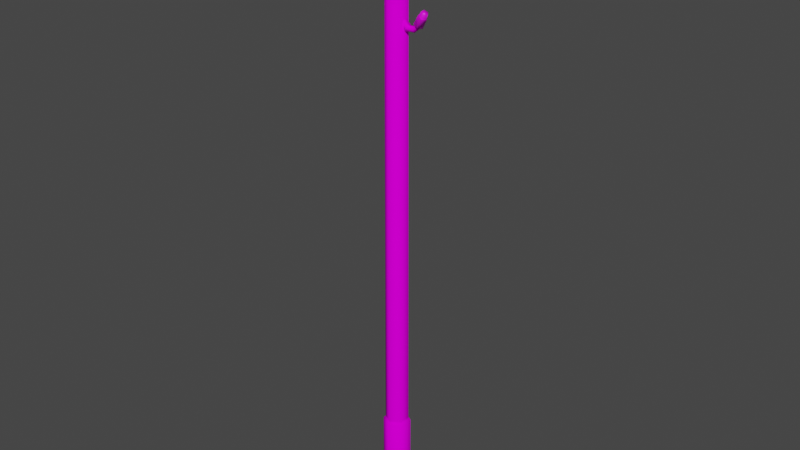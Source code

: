 # Source: e_pillar.blend  (saved by Blender 2.92.15; exported with 4.5.12 LTS)
import bpy
from mathutils import Matrix  # noqa: F401  (used for matrix-valued properties, if any)

bpy.ops.wm.read_factory_settings(use_empty=True)
scene = bpy.context.scene
scene.name = 'Scene'

# ---- collections
col_collection = bpy.data.collections.new('Collection'); scene.collection.children.link(col_collection)

# ---- images (referenced by path relative to the original .blend; pixels are not part of the script)
import os
ASSET_DIR = os.environ.get("B2B_ASSET_DIR", "")  # directory of the original .blend (textures are referenced by path, not embedded)
HERE = os.path.dirname(os.path.abspath(__file__))  # packed textures are extracted next to this script under _unpacked/

def load_image(name, relpath, width, height, colorspace="sRGB"):
    """Load a texture the original file referenced (path relative to the .blend, or extracted next to this script)."""
    p = next((c for c in (os.path.join(HERE, relpath), os.path.join(ASSET_DIR, relpath)) if relpath and os.path.exists(c)), "")
    if p:
        img = bpy.data.images.load(p, check_existing=True)
        img.name = name
    else:  # same state as the original file: an image datablock whose file is absent (Cycles renders it pink)
        img = bpy.data.images.new(name, width, height)
        img.source = "FILE"
        img.filepath = "//" + (relpath or name)
    img.colorspace_settings.name = colorspace
    return img
img_wood011_1k_color_jpg = load_image('Wood011_1K_Color.jpg', 'Wood011_1K_Color.jpg', 1024, 1024, 'sRGB')
img_metal026_1k_color_jpg = load_image('Metal026_1K_Color.jpg', 'Metal026_1K_Color.jpg', 1024, 1024, 'sRGB')
img_metal024_1k_color_jpg = load_image('Metal024_1K_Color.jpg', 'Metal024_1K_Color.jpg', 1024, 1024, 'sRGB')
img_concrete020_1k_color_jpg = load_image('Concrete020_1K_Color.jpg', 'Concrete020_1K_Color.jpg', 1024, 1024, 'sRGB')

# ---- materials (node trees are filled in below, after node groups)
mat_material_001 = bpy.data.materials.new('Material.001')
mat_material_001.use_transparent_shadow = False
mat_material_003 = bpy.data.materials.new('Material.003')
mat_material_003.use_transparent_shadow = False
mat_material_004 = bpy.data.materials.new('Material.004')
mat_material_004.use_transparent_shadow = False
mat_material_002 = bpy.data.materials.new('Material.002')
mat_material_002.use_transparent_shadow = False

# ---- material node trees
mat_material_001.use_nodes = True; mat_material_001.node_tree.nodes.clear()
_N = mat_material_001.node_tree.nodes; _L = mat_material_001.node_tree.links
n0 = _N.new('ShaderNodeBsdfPrincipled'); n0.name = 'Principled BSDF'; n0.location = (10, 300)
n0.distribution = 'GGX'
n0.subsurface_method = 'BURLEY'
n0.inputs[3].default_value = 1.45
n0.inputs[13].default_value = 0.0
n0.inputs[27].default_value = (0.0, 0.0, 0.0, 1.0)
n0.inputs[28].default_value = 1.0
n1 = _N.new('ShaderNodeOutputMaterial'); n1.name = 'Material Output'; n1.location = (300, 300)
n2 = _N.new('ShaderNodeTexImage'); n2.name = 'Image Texture'; n2.location = (-351, 165)
n2.image = img_wood011_1k_color_jpg
_L.new(n0.outputs[0], n1.inputs[0])
_L.new(n2.outputs[0], n0.inputs[0])
n1.is_active_output = True
mat_material_003.use_nodes = True; mat_material_003.node_tree.nodes.clear()
_N = mat_material_003.node_tree.nodes; _L = mat_material_003.node_tree.links
n0 = _N.new('ShaderNodeBsdfPrincipled'); n0.name = 'Principled BSDF'; n0.location = (10, 300)
n0.distribution = 'GGX'
n0.subsurface_method = 'BURLEY'
n0.inputs[3].default_value = 1.45
n0.inputs[13].default_value = 0.0
n0.inputs[27].default_value = (0.0, 0.0, 0.0, 1.0)
n0.inputs[28].default_value = 1.0
n1 = _N.new('ShaderNodeOutputMaterial'); n1.name = 'Material Output'; n1.location = (300, 300)
n2 = _N.new('ShaderNodeTexImage'); n2.name = 'Image Texture'; n2.location = (-488, 134)
n2.image = img_metal026_1k_color_jpg
_L.new(n0.outputs[0], n1.inputs[0])
_L.new(n2.outputs[0], n0.inputs[0])
n1.is_active_output = True
mat_material_004.use_nodes = True; mat_material_004.node_tree.nodes.clear()
_N = mat_material_004.node_tree.nodes; _L = mat_material_004.node_tree.links
n0 = _N.new('ShaderNodeBsdfPrincipled'); n0.name = 'Principled BSDF'; n0.location = (10, 300)
n0.distribution = 'GGX'
n0.subsurface_method = 'BURLEY'
n0.inputs[3].default_value = 1.45
n0.inputs[27].default_value = (0.0, 0.0, 0.0, 1.0)
n0.inputs[28].default_value = 1.0
n1 = _N.new('ShaderNodeOutputMaterial'); n1.name = 'Material Output'; n1.location = (300, 300)
n2 = _N.new('ShaderNodeTexImage'); n2.name = 'Image Texture'; n2.location = (-353, 101)
n2.image = img_metal024_1k_color_jpg
_L.new(n0.outputs[0], n1.inputs[0])
_L.new(n2.outputs[0], n0.inputs[0])
n1.is_active_output = True
mat_material_002.use_nodes = True; mat_material_002.node_tree.nodes.clear()
_N = mat_material_002.node_tree.nodes; _L = mat_material_002.node_tree.links
n0 = _N.new('ShaderNodeBsdfPrincipled'); n0.name = 'Principled BSDF'; n0.location = (10, 300)
n0.distribution = 'GGX'
n0.subsurface_method = 'BURLEY'
n0.inputs[3].default_value = 1.45
n0.inputs[13].default_value = 0.0
n0.inputs[27].default_value = (0.0, 0.0, 0.0, 1.0)
n0.inputs[28].default_value = 1.0
n1 = _N.new('ShaderNodeOutputMaterial'); n1.name = 'Material Output'; n1.location = (300, 300)
n2 = _N.new('ShaderNodeTexImage'); n2.name = 'Image Texture.001'; n2.location = (-297, 256)
n2.image = img_concrete020_1k_color_jpg
_L.new(n0.outputs[0], n1.inputs[0])
_L.new(n2.outputs[0], n0.inputs[0])
n1.is_active_output = True

# ---- world
world_world = bpy.data.worlds.new('World'); scene.world = world_world
world_world.use_nodes = True; world_world.node_tree.nodes.clear()
_N = world_world.node_tree.nodes; _L = world_world.node_tree.links
n0 = _N.new('ShaderNodeOutputWorld'); n0.name = 'World Output'; n0.location = (300, 300)
n1 = _N.new('ShaderNodeBackground'); n1.name = 'Background'; n1.location = (10, 300)
n1.inputs[0].default_value = (0.05088, 0.05088, 0.05088, 1.0)
_L.new(n1.outputs[0], n0.inputs[0])
n0.is_active_output = True
world_world.color = (0.05088, 0.05088, 0.05088)
world_world.use_sun_shadow = False
world_world.sun_shadow_jitter_overblur = 0.0

# ---- meshes
me_cylinder = bpy.data.meshes.new('Cylinder')
me_cylinder.from_pydata([(-0.00111, 1.0, -23.97), (0.8649, 0.5001, -23.97), (0.8649, -0.4999, -23.97), (-0.00111, -0.9999, -23.97), (-0.8671, -0.4999, -23.97), (-0.8671, 0.5001, -23.97), (0.001286, 0.5066, 28.03), (-0.00111, 0.8451, 27.78), (0.4415, 0.2774, 27.96), (0.7307, 0.4226, 27.78), (0.453, -0.2798, 27.92), (0.7307, -0.4224, 27.46), (-0.002961, -0.5052, 27.86), (-0.00111, -0.8449, 27.58), (-0.439, -0.2514, 27.93), (-0.7329, -0.4224, 27.66), (-0.4405, 0.2511, 28.01), (-0.7329, 0.4226, 27.67)], [], [(5, 17, 7, 0), (2, 11, 13, 3), (3, 13, 15, 4), (4, 15, 17, 5), (0, 7, 9, 1), (1, 9, 11, 2), (9, 7, 6, 8), (11, 9, 8, 10), (13, 11, 10, 12), (15, 13, 12, 14), (17, 15, 14, 16), (7, 17, 16, 6), (8, 6, 16, 14, 12, 10)])
me_cylinder.polygons.foreach_set('use_smooth', [True] * 13)
_uv = me_cylinder.uv_layers.new(name='UVMap')
_uv.uv.foreach_set('vector', [-0.3814, 3.651, -0.3269, -2.651, -0.1782, -2.67, -0.2055, 3.651, 0.3222, 3.632, 0.431, -2.633, 0.5798, -2.654, 0.4982, 3.632, 0.4982, 3.632, 0.5798, -2.654, 0.8772, -2.667, 0.85, 3.633, 0.85, 3.633, 0.8772, -2.667, 1.026, -2.67, 1.026, 3.632, -0.2055, 3.651, -0.1782, -2.67, 0.1191, -2.67, 0.1463, 3.651, 0.1463, 3.651, 0.1191, -2.67, 0.2677, -2.614, 0.3222, 3.651, 1.551, -2.469, 1.291, -2.376, 1.288, -2.427, 1.445, -2.481, 1.551, -2.622, 1.551, -2.469, 1.445, -2.481, 1.447, -2.577, 1.286, -2.67, 1.551, -2.622, 1.447, -2.577, 1.284, -2.604, 1.026, -2.575, 1.286, -2.67, 1.284, -2.604, 1.129, -2.547, 1.029, -2.43, 1.026, -2.575, 1.129, -2.547, 1.129, -2.459, 1.291, -2.376, 1.029, -2.43, 1.129, -2.459, 1.288, -2.427, 1.445, -2.481, 1.288, -2.427, 1.129, -2.459, 1.129, -2.547, 1.284, -2.604, 1.447, -2.577])
me_cylinder.materials.append(mat_material_001)
me_cylinder.use_remesh_fix_poles = True
me_cylinder.use_remesh_preserve_attributes = False
me_cylinder.use_mirror_vertex_groups = False
me_cylinder.update()
me_cube_007 = bpy.data.meshes.new('Cube.007')
me_cube_007.from_pydata([(0.0641, -1.264, -44.88), (0.0641, -1.264, -43.9), (0.0641, -0.2833, -44.88), (0.0641, -0.2833, -43.9), (2.118, -1.184, -44.7), (2.576, -1.181, -44.0), (2.115, -0.3092, -44.7), (2.573, -0.306, -44.0), (2.758, -1.211, -45.41), (3.712, -1.211, -45.39), (2.758, -0.3362, -45.41), (3.712, -0.3362, -45.39), (-1.793, 1.811, -30.87), (-1.431, 1.562, -29.7), (-2.859, 1.191, -30.67), (-2.497, 0.942, -29.5), (-2.245, 3.128, -29.18), (-1.743, 2.529, -28.35), (-3.311, 2.507, -28.98), (-2.81, 1.909, -28.15), (-3.04, 4.274, -29.44), (-3.044, 4.602, -28.43), (-3.991, 3.721, -29.26), (-3.995, 4.049, -28.25), (-3.533, 4.811, -30.41), (-4.05, 5.83, -30.0), (-4.484, 4.257, -30.23), (-5.001, 5.277, -29.83), (-0.9755, 1.013, -40.2), (-1.061, 0.7189, -38.99), (-2.03, 0.3822, -40.43), (-2.115, 0.08787, -39.22), (-2.036, 2.26, -38.75), (-1.86, 1.63, -37.81), (-3.09, 1.629, -38.97), (-2.914, 0.9989, -38.04), (-2.701, 3.413, -39.24), (-3.077, 3.701, -38.29), (-3.641, 2.851, -39.44), (-4.018, 3.138, -38.49), (-2.814, 3.987, -40.3), (-3.462, 4.988, -40.08), (-3.754, 3.424, -40.51), (-4.402, 4.425, -40.28), (-0.3781, 1.008, -53.42), (-0.6219, 0.7037, -52.23), (-1.412, 0.4092, -53.78), (-1.656, 0.1049, -52.6), (-1.579, 2.269, -52.09), (-1.537, 1.625, -51.15), (-2.613, 1.67, -52.45), (-2.571, 1.026, -51.52), (-2.146, 3.446, -52.64), (-2.63, 3.734, -51.74), (-3.068, 2.912, -52.97), (-3.552, 3.2, -52.07), (-2.109, 4.033, -53.71), (-2.754, 5.049, -53.55), (-3.031, 3.499, -54.03), (-3.676, 4.515, -53.87), (-1.181, -1.243, -36.17), (-1.393, -0.9923, -34.96), (-0.1078, -0.6062, -36.11), (-0.3198, -0.3553, -34.91), (-0.4949, -2.543, -34.54), (-0.8952, -1.946, -33.66), (0.5784, -1.906, -34.49), (0.1781, -1.309, -33.6), (0.2768, -3.679, -34.9), (0.4153, -4.001, -33.9), (1.234, -3.111, -34.85), (1.373, -3.432, -33.85), (0.6481, -4.214, -35.93), (1.229, -5.224, -35.58), (1.605, -3.646, -35.88), (2.187, -4.655, -35.53), (-0.7245, -1.624, -48.42), (-0.9638, -1.713, -47.2), (0.325, -0.9942, -48.17), (0.08573, -1.084, -46.95), (-0.01892, -3.292, -47.19), (-0.4534, -2.968, -46.19), (1.031, -2.663, -46.94), (0.5961, -2.339, -45.94), (0.7972, -4.268, -47.82), (0.9312, -4.843, -46.94), (1.733, -3.706, -47.6), (1.867, -4.281, -46.72), (1.203, -4.495, -48.94), (1.813, -5.541, -48.87), (2.139, -3.933, -48.72), (2.75, -4.98, -48.65), (-1.474, -0.9875, -41.13), (-1.448, -1.067, -42.11), (-1.616, -0.02021, -41.22), (-1.59, -0.09999, -42.19), (-3.673, -1.367, -41.48), (-3.966, -1.485, -42.25), (-3.716, -0.5004, -41.6), (-4.009, -0.6192, -42.37), (-4.161, -1.286, -40.65), (-5.103, -1.427, -40.69), (-4.287, -0.423, -40.72), (-5.23, -0.5641, -40.76), (-1.612, 0.624, -35.01), (-1.61, 0.6591, -35.99), (-0.7698, 0.1207, -35.03), (-0.7676, 0.1558, -36.01), (-0.4624, 2.41, -35.11), (-0.2357, 2.809, -35.8), (0.2889, 1.961, -35.12), (0.5156, 2.36, -35.81), (-0.1845, 2.889, -34.4), (0.3048, 3.707, -34.39), (0.5666, 2.44, -34.41), (1.056, 3.258, -34.4)], [], [(6, 4, 0, 2), (5, 7, 3, 1), (4, 5, 1, 0), (7, 5, 9, 11), (6, 7, 11, 10), (5, 4, 8, 9), (4, 6, 10, 8), (7, 6, 2, 3), (14, 15, 19, 18), (16, 17, 13, 12), (14, 18, 16, 12), (19, 15, 13, 17), (20, 21, 17, 16), (22, 20, 16, 18), (23, 21, 25, 27), (22, 23, 27, 26), (21, 20, 24, 25), (20, 22, 26, 24), (21, 23, 19, 17), (23, 22, 18, 19), (30, 31, 35, 34), (32, 33, 29, 28), (30, 34, 32, 28), (35, 31, 29, 33), (36, 37, 33, 32), (38, 36, 32, 34), (39, 37, 41, 43), (38, 39, 43, 42), (37, 36, 40, 41), (36, 38, 42, 40), (37, 39, 35, 33), (39, 38, 34, 35), (46, 47, 51, 50), (48, 49, 45, 44), (46, 50, 48, 44), (51, 47, 45, 49), (52, 53, 49, 48), (54, 52, 48, 50), (55, 53, 57, 59), (54, 55, 59, 58), (53, 52, 56, 57), (52, 54, 58, 56), (53, 55, 51, 49), (55, 54, 50, 51), (62, 63, 67, 66), (64, 65, 61, 60), (62, 66, 64, 60), (67, 63, 61, 65), (68, 69, 65, 64), (70, 68, 64, 66), (71, 69, 73, 75), (70, 71, 75, 74), (69, 68, 72, 73), (68, 70, 74, 72), (69, 71, 67, 65), (71, 70, 66, 67), (78, 79, 83, 82), (80, 81, 77, 76), (78, 82, 80, 76), (83, 79, 77, 81), (84, 85, 81, 80), (86, 84, 80, 82), (87, 85, 89, 91), (86, 87, 91, 90), (85, 84, 88, 89), (84, 86, 90, 88), (85, 87, 83, 81), (87, 86, 82, 83), (98, 96, 92, 94), (97, 99, 95, 93), (96, 97, 93, 92), (99, 97, 101, 103), (98, 99, 103, 102), (97, 96, 100, 101), (96, 98, 102, 100), (99, 98, 94, 95), (110, 108, 104, 106), (109, 111, 107, 105), (108, 109, 105, 104), (111, 109, 113, 115), (110, 111, 115, 114), (109, 108, 112, 113), (108, 110, 114, 112), (111, 110, 106, 107), (102, 103, 101, 100), (114, 115, 113, 112)])
me_cube_007.polygons.foreach_set('use_smooth', [True] * 86)
_uv = me_cube_007.uv_layers.new(name='UVMap')
_uv.uv.foreach_set('vector', [0.6104, 0.8445, 0.665, 0.8443, 0.671, 0.9734, 0.6098, 0.9734, 0.5443, 0.7517, 0.5989, 0.7514, 0.5989, 0.9065, 0.5377, 0.907, 0.8016, 0.1017, 0.845, 0.07563, 0.845, 0.2331, 0.7852, 0.2295, 0.1041, 0.608, 0.1536, 0.6215, 0.1536, 0.7163, 0.1041, 0.7027, 0.2004, 0.7204, 0.154, 0.7026, 0.2224, 0.6137, 0.2351, 0.6713, 0.845, 0.07563, 0.8016, 0.1017, 0.7591, 0.05931, 0.7623, 0.0, 0.4512, 0.6262, 0.4512, 0.6772, 0.408, 0.6602, 0.4079, 0.6092, 0.154, 0.7026, 0.2004, 0.7204, 0.2351, 0.8421, 0.1773, 0.8562, 0.3065, 0.2922, 0.2304, 0.306, 0.154, 0.2326, 0.2117, 0.1927, 0.5163, 0.1137, 0.4594, 0.07496, 0.5339, 0.0, 0.6087, 0.01224, 0.5377, 0.7385, 0.5377, 0.613, 0.6094, 0.6259, 0.6094, 0.7514, 0.9233, 0.1115, 0.9233, 0.01384, 0.9932, 0.0, 0.9932, 0.09767, 0.5433, 0.1957, 0.4839, 0.2237, 0.4594, 0.07496, 0.5163, 0.1137, 0.8225, 0.9207, 0.7547, 0.9167, 0.7555, 0.8276, 0.8316, 0.8321, 0.8227, 0.4187, 0.7547, 0.4214, 0.769, 0.3079, 0.8371, 0.3052, 0.2401, 0.109, 0.1794, 0.08219, 0.29, 0.0, 0.3065, 0.07404, 0.4839, 0.2237, 0.5433, 0.1957, 0.6087, 0.2292, 0.593, 0.3036, 0.7547, 0.9167, 0.8225, 0.9207, 0.8316, 0.9765, 0.7637, 0.9725, 0.7547, 0.4214, 0.8227, 0.4187, 0.8371, 0.5708, 0.7607, 0.5738, 0.1794, 0.08219, 0.2401, 0.109, 0.2117, 0.1927, 0.154, 0.2326, 0.6098, 0.5958, 0.5346, 0.613, 0.4598, 0.5432, 0.517, 0.5009, 0.3643, 0.1119, 0.3065, 0.06995, 0.3831, 0.0, 0.4594, 0.01674, 0.0, 0.959, 0.0, 0.8363, 0.07414, 0.8479, 0.07414, 0.9705, 0.2264, 0.8562, 0.2264, 0.9527, 0.154, 0.9651, 0.154, 0.8686, 0.3928, 0.1949, 0.332, 0.2191, 0.3065, 0.06995, 0.3643, 0.1119, 0.7486, 0.995, 0.6791, 0.995, 0.6764, 0.9073, 0.7544, 0.9073, 0.46, 0.7666, 0.5294, 0.7687, 0.5377, 0.8673, 0.4682, 0.8652, 0.5441, 0.4161, 0.4844, 0.3921, 0.5941, 0.3052, 0.6098, 0.3783, 0.332, 0.2191, 0.3928, 0.1949, 0.4594, 0.2323, 0.4429, 0.3052, 0.9247, 0.7411, 0.9247, 0.6755, 0.9781, 0.6565, 0.9781, 0.7221, 0.5294, 0.7687, 0.46, 0.7666, 0.4598, 0.613, 0.5377, 0.6153, 0.4844, 0.3921, 0.5441, 0.4161, 0.517, 0.5009, 0.4598, 0.5432, 0.7547, 0.597, 0.682, 0.6145, 0.6098, 0.5447, 0.6652, 0.502, 0.2104, 0.4181, 0.154, 0.3751, 0.229, 0.306, 0.3035, 0.324, 0.1495, 0.8468, 0.1495, 0.9671, 0.07414, 0.9567, 0.07414, 0.8363, 0.5337, 0.8673, 0.5337, 0.9625, 0.4598, 0.974, 0.4598, 0.8788, 0.2385, 0.5022, 0.1791, 0.5256, 0.154, 0.3751, 0.2104, 0.4181, 0.9917, 0.1983, 0.9233, 0.1983, 0.9233, 0.1115, 1.0, 0.1115, 0.7547, 0.7269, 0.8226, 0.733, 0.8374, 0.8276, 0.7695, 0.8215, 0.6911, 0.4168, 0.6335, 0.393, 0.7396, 0.3052, 0.7547, 0.3786, 0.1791, 0.5256, 0.2385, 0.5022, 0.3035, 0.5407, 0.2872, 0.6137, 0.9794, 0.5738, 0.9794, 0.6406, 0.9247, 0.6565, 0.9247, 0.5898, 0.8226, 0.733, 0.7547, 0.7269, 0.7612, 0.5738, 0.8374, 0.5807, 0.6335, 0.393, 0.6911, 0.4168, 0.6652, 0.502, 0.6098, 0.5447, 0.154, 0.2903, 0.07701, 0.3052, 0.0, 0.2335, 0.05842, 0.1929, 0.3647, 0.4182, 0.3065, 0.3784, 0.3831, 0.3052, 0.4598, 0.319, 0.9976, 0.7893, 0.9976, 0.8983, 0.9193, 0.8962, 0.9193, 0.7873, 0.845, 0.08089, 0.845, 0.00173, 0.9233, 0.0, 0.9233, 0.07916, 0.3928, 0.5005, 0.3318, 0.5272, 0.3065, 0.3784, 0.3647, 0.4182, 0.99, 0.9787, 0.9201, 0.9769, 0.9193, 0.8962, 0.9976, 0.8983, 0.3701, 0.9662, 0.3065, 0.9777, 0.3065, 0.8488, 0.3701, 0.8373, 0.08679, 0.1091, 0.02555, 0.08349, 0.1375, 0.0, 0.154, 0.0733, 0.3318, 0.5272, 0.3928, 0.5005, 0.4598, 0.5354, 0.4435, 0.6092, 0.5377, 0.907, 0.6035, 0.913, 0.6035, 0.9869, 0.5377, 0.9809, 0.9233, 0.228, 0.8534, 0.2295, 0.845, 0.08089, 0.9233, 0.07916, 0.02555, 0.08349, 0.08679, 0.1091, 0.05842, 0.1929, 0.0, 0.2335, 0.1531, 0.5947, 0.0767, 0.608, 0.0, 0.535, 0.05796, 0.4958, 0.666, 0.1127, 0.6087, 0.07485, 0.6837, 0.0, 0.7591, 0.01146, 0.9193, 0.7873, 0.9152, 0.9124, 0.8374, 0.9142, 0.8415, 0.7891, 0.6875, 0.7513, 0.6936, 0.8443, 0.6159, 0.8438, 0.6098, 0.7507, 0.6932, 0.1934, 0.6334, 0.2216, 0.6087, 0.07485, 0.666, 0.1127, 0.9193, 0.9824, 0.8499, 0.984, 0.8374, 0.9142, 0.9152, 0.9124, 0.3007, 0.9136, 0.2351, 0.9172, 0.2351, 0.7783, 0.3007, 0.7747, 0.08646, 0.4128, 0.02554, 0.3861, 0.1366, 0.3052, 0.1531, 0.3786, 0.6334, 0.2216, 0.6932, 0.1934, 0.7591, 0.226, 0.7433, 0.2997, 0.9913, 0.494, 0.9243, 0.4941, 0.9243, 0.4178, 0.9913, 0.4177, 0.6243, 0.6145, 0.6936, 0.615, 0.6875, 0.7513, 0.6098, 0.7507, 0.02554, 0.3861, 0.08646, 0.4128, 0.05796, 0.4958, 0.0, 0.535, 0.377, 0.8427, 0.4316, 0.8373, 0.4316, 0.9789, 0.3701, 0.9796, 0.2966, 0.7747, 0.242, 0.769, 0.2351, 0.6137, 0.2966, 0.6149, 0.3539, 0.7499, 0.3065, 0.7712, 0.3097, 0.6109, 0.3706, 0.6092, 0.9252, 0.314, 0.9763, 0.3052, 0.9763, 0.4059, 0.9243, 0.4177, 0.04719, 0.7006, 0.0, 0.6798, 0.1041, 0.608, 0.1041, 0.6678, 0.3065, 0.7712, 0.3539, 0.7499, 0.4079, 0.7774, 0.4079, 0.8373, 0.8119, 0.2988, 0.7598, 0.2924, 0.7591, 0.2331, 0.8119, 0.2429, 0.0, 0.6798, 0.04719, 0.7006, 0.06801, 0.8363, 0.007389, 0.8353, 0.6951, 0.774, 0.7494, 0.774, 0.7544, 0.9073, 0.6936, 0.9073, 0.7001, 0.6155, 0.7542, 0.6145, 0.7542, 0.773, 0.6936, 0.774, 0.8791, 0.6645, 0.9247, 0.642, 0.9247, 0.7873, 0.8632, 0.7838, 0.9234, 0.2021, 0.9771, 0.1983, 0.9771, 0.3006, 0.9233, 0.3042, 0.8787, 0.4294, 0.9243, 0.4539, 0.8411, 0.519, 0.8371, 0.4639, 0.9247, 0.642, 0.8791, 0.6645, 0.8374, 0.6285, 0.8414, 0.5738, 0.4079, 0.7339, 0.408, 0.6795, 0.4588, 0.6772, 0.4588, 0.7316, 0.9243, 0.4539, 0.8787, 0.4294, 0.8629, 0.3063, 0.9243, 0.3052, 0.7591, 0.2331, 0.9243, 0.4177, 0.4079, 0.8373, 0.8119, 0.2429, 0.4588, 0.6772, 0.9233, 0.3042, 0.8414, 0.5738, 0.4588, 0.7316])
me_cube_007.materials.append(mat_material_003)
me_cube_007.use_remesh_fix_poles = True
me_cube_007.use_remesh_preserve_attributes = False
me_cube_007.use_mirror_vertex_groups = False
me_cube_007.update()
me_cylinder_007 = bpy.data.meshes.new('Cylinder.007')
me_cylinder_007.from_pydata([(-0.7554, 2.693, 28.33), (-0.7554, 2.659, 30.33), (0.039, 2.116, 28.33), (0.005931, 2.105, 30.33), (-0.2644, 1.182, 28.33), (-0.2849, 1.21, 30.33), (-1.246, 1.182, 28.33), (-1.226, 1.21, 30.33), (-1.55, 2.116, 28.33), (-1.517, 2.105, 30.33), (5.719, -5.854, 17.94), (6.636, -6.791, 19.39), (4.641, -6.45, 18.08), (5.603, -7.363, 19.53), (3.902, -5.691, 18.52), (4.894, -6.635, 19.95), (4.523, -4.625, 18.65), (5.489, -5.613, 20.07), (5.646, -4.726, 18.3), (6.566, -5.71, 19.73), (6.161, -6.361, 18.84), (6.864, -7.12, 20.09), (5.238, -6.872, 18.96), (6.071, -7.559, 20.2), (4.604, -6.221, 19.34), (5.526, -7.0, 20.52), (5.136, -5.308, 19.45), (5.983, -6.215, 20.62), (6.099, -5.394, 19.14), (6.81, -6.289, 20.35), (5.015, -5.505, 24.87), (5.578, -5.307, 26.52), (3.894, -5.966, 25.08), (4.504, -5.75, 26.71), (3.102, -5.008, 25.16), (3.745, -4.831, 26.79), (3.733, -3.954, 25.01), (4.35, -3.822, 26.65), (4.916, -4.261, 24.83), (5.483, -4.116, 26.48), (5.243, -5.321, 25.86), (5.642, -5.106, 27.25), (4.282, -5.717, 26.03), (4.817, -5.446, 27.4), (3.603, -4.896, 26.1), (4.234, -4.741, 27.46), (4.144, -3.993, 25.97), (4.699, -3.965, 27.35), (5.157, -4.256, 25.82), (5.569, -4.191, 27.22), (5.095, -4.816, 33.77), (5.677, -4.296, 35.38), (3.99, -5.265, 34.02), (4.619, -4.727, 35.62), (3.173, -4.32, 34.03), (3.836, -3.821, 35.63), (3.772, -3.287, 33.79), (4.41, -2.831, 35.39), (4.96, -3.593, 33.63), (5.548, -3.124, 35.24), (5.332, -4.443, 34.73), (5.748, -3.957, 36.09), (4.386, -4.828, 34.94), (4.934, -4.287, 36.28), (3.685, -4.019, 34.95), (4.333, -3.592, 36.28), (4.199, -3.133, 34.74), (4.774, -2.831, 36.1), (5.217, -3.395, 34.6), (5.648, -3.056, 35.99), (-5.211, 0.515, 21.82), (-5.685, 0.9253, 23.45), (-4.081, 1.029, 21.91), (-4.602, 1.417, 23.55), (-3.283, 0.1233, 22.13), (-3.838, 0.5499, 23.75), (-3.921, -0.9497, 22.17), (-4.449, -0.4784, 23.79), (-5.112, -0.7076, 21.97), (-5.591, -0.2464, 23.6), (-5.385, 0.6962, 22.8), (-5.71, 0.9987, 24.2), (-4.417, 1.136, 22.89), (-4.878, 1.377, 24.27), (-3.733, 0.3605, 23.07), (-4.29, 0.7103, 24.43), (-4.28, -0.559, 23.1), (-4.76, -0.07975, 24.46), (-5.301, -0.3515, 22.94), (-5.637, 0.0985, 24.32), (-5.588, 1.089, 30.54), (-5.366, 1.554, 32.2), (-4.446, 1.565, 30.42), (-4.272, 2.01, 32.08), (-3.617, 0.6378, 30.5), (-3.477, 1.121, 32.16), (-4.246, -0.4114, 30.67), (-4.081, 0.1158, 32.32), (-5.465, -0.1327, 30.69), (-5.248, 0.3829, 32.34), (-5.349, 1.299, 31.52), (-5.084, 1.645, 32.92), (-4.37, 1.707, 31.42), (-4.243, 1.996, 32.83), (-3.66, 0.9125, 31.49), (-3.632, 1.313, 32.89), (-4.199, 0.01339, 31.63), (-4.096, 0.5407, 33.01), (-5.243, 0.2522, 31.65), (-4.993, 0.7459, 33.03)], [], [(0, 1, 3, 2), (2, 3, 5, 4), (4, 5, 7, 6), (6, 7, 9, 8), (8, 9, 1, 0), (0, 2, 4, 6, 8), (3, 1, 9, 7, 5), (10, 11, 13, 12), (12, 13, 15, 14), (14, 15, 17, 16), (16, 17, 19, 18), (18, 19, 11, 10), (10, 12, 14, 16, 18), (20, 21, 23, 22), (22, 23, 25, 24), (24, 25, 27, 26), (23, 21, 29, 27, 25), (26, 27, 29, 28), (28, 29, 21, 20), (30, 31, 33, 32), (32, 33, 35, 34), (34, 35, 37, 36), (36, 37, 39, 38), (38, 39, 31, 30), (30, 32, 34, 36, 38), (40, 41, 43, 42), (42, 43, 45, 44), (44, 45, 47, 46), (43, 41, 49, 47, 45), (46, 47, 49, 48), (48, 49, 41, 40), (50, 51, 53, 52), (52, 53, 55, 54), (54, 55, 57, 56), (56, 57, 59, 58), (58, 59, 51, 50), (50, 52, 54, 56, 58), (60, 61, 63, 62), (62, 63, 65, 64), (64, 65, 67, 66), (63, 61, 69, 67, 65), (66, 67, 69, 68), (68, 69, 61, 60), (70, 71, 73, 72), (72, 73, 75, 74), (74, 75, 77, 76), (76, 77, 79, 78), (78, 79, 71, 70), (70, 72, 74, 76, 78), (80, 81, 83, 82), (82, 83, 85, 84), (84, 85, 87, 86), (83, 81, 89, 87, 85), (86, 87, 89, 88), (88, 89, 81, 80), (90, 91, 93, 92), (92, 93, 95, 94), (94, 95, 97, 96), (96, 97, 99, 98), (98, 99, 91, 90), (90, 92, 94, 96, 98), (100, 101, 103, 102), (102, 103, 105, 104), (104, 105, 107, 106), (103, 101, 109, 107, 105), (106, 107, 109, 108), (108, 109, 101, 100)])
me_cylinder_007.polygons.foreach_set('use_smooth', [True] * 67)
_uv = me_cylinder_007.uv_layers.new(name='UVMap')
_uv.uv.foreach_set('vector', [0.6118, 0.0, 0.6103, 0.1459, 0.5416, 0.1459, 0.5401, 0.0, 0.7175, 0.216, 0.716, 0.362, 0.6473, 0.362, 0.6458, 0.216, 0.6834, 0.0, 0.682, 0.1459, 0.6133, 0.1459, 0.6118, 0.0, 0.5787, 0.5633, 0.5802, 0.4173, 0.6489, 0.4173, 0.6504, 0.5633, 0.6504, 0.5633, 0.6489, 0.7092, 0.5802, 0.7092, 0.5787, 0.5633, 0.1138, 0.5343, 0.07164, 0.4763, 0.1138, 0.4183, 0.1819, 0.4405, 0.1819, 0.5121, 0.6458, 0.3059, 0.5805, 0.3271, 0.5401, 0.2716, 0.5805, 0.216, 0.6458, 0.2372, 0.5015, 0.6492, 0.5, 0.7951, 0.4314, 0.7951, 0.4299, 0.6492, 0.7551, 0.0, 0.7536, 0.1459, 0.6849, 0.1459, 0.6834, 0.0, 0.4299, 0.6492, 0.4284, 0.7951, 0.3597, 0.7951, 0.3582, 0.6492, 0.1433, 0.6454, 0.1418, 0.7913, 0.07313, 0.7913, 0.07164, 0.6454, 0.7937, 0.5633, 0.7922, 0.7092, 0.7235, 0.7092, 0.7221, 0.5633, 0.4003, 0.5332, 0.4685, 0.5554, 0.4685, 0.627, 0.4003, 0.6492, 0.3582, 0.5912, 0.8346, 0.8551, 0.8303, 0.9784, 0.7775, 0.9784, 0.7732, 0.8551, 0.1535, 0.3397, 0.1579, 0.2164, 0.2106, 0.2164, 0.2149, 0.3397, 0.9984, 0.4173, 0.9941, 0.5406, 0.9413, 0.5406, 0.937, 0.4173, 0.1027, 1.0, 0.07164, 0.9573, 0.1027, 0.9146, 0.1528, 0.9309, 0.1528, 0.9837, 0.348, 0.7685, 0.3437, 0.8918, 0.2909, 0.8918, 0.2866, 0.7685, 0.9984, 0.5406, 0.9941, 0.664, 0.9413, 0.664, 0.937, 0.5406, 0.7891, 0.3619, 0.7906, 0.216, 0.8593, 0.216, 0.8608, 0.3619, 0.937, 0.7092, 0.9355, 0.8551, 0.8668, 0.8551, 0.8654, 0.7092, 0.8654, 0.4173, 0.8639, 0.5632, 0.7952, 0.5632, 0.7937, 0.4173, 0.7937, 0.7092, 0.7922, 0.8551, 0.7235, 0.8551, 0.7221, 0.7092, 0.2866, 0.7911, 0.2851, 0.937, 0.2164, 0.937, 0.2149, 0.7911, 0.5106, 0.5332, 0.4685, 0.4753, 0.5106, 0.4173, 0.5787, 0.4395, 0.5787, 0.5111, 0.6402, 0.8551, 0.6358, 0.9785, 0.5831, 0.9785, 0.5787, 0.8551, 0.2047, 0.6454, 0.2004, 0.7687, 0.1476, 0.7687, 0.1433, 0.6454, 0.07164, 0.9146, 0.07597, 0.7913, 0.1287, 0.7913, 0.133, 0.9146, 0.4609, 0.2013, 0.4299, 0.1586, 0.4609, 0.1159, 0.5111, 0.1322, 0.5111, 0.185, 0.0614, 0.7103, 0.05708, 0.8336, 0.004322, 0.8336, 0.0, 0.7103, 0.7732, 0.8551, 0.7689, 0.9784, 0.7161, 0.9784, 0.7118, 0.8551, 0.7221, 0.7092, 0.7206, 0.8551, 0.6519, 0.8551, 0.6504, 0.7092, 0.9324, 0.216, 0.9309, 0.3619, 0.8623, 0.3619, 0.8608, 0.216, 0.8654, 0.5632, 0.8639, 0.7092, 0.7952, 0.7092, 0.7937, 0.5632, 0.8267, 0.0, 0.8253, 0.1459, 0.7566, 0.1459, 0.7551, 0.0, 0.8984, 0.0, 0.8969, 0.1459, 0.8282, 0.1459, 0.8267, 0.0, 0.472, 0.1159, 0.4299, 0.05797, 0.472, 0.0, 0.5401, 0.02214, 0.5401, 0.09379, 0.9938, 0.216, 0.9895, 0.3393, 0.9367, 0.3393, 0.9324, 0.216, 0.0, 0.4636, 0.004322, 0.3403, 0.05708, 0.3403, 0.0614, 0.4636, 0.5424, 0.7951, 0.5381, 0.9184, 0.4854, 0.9184, 0.481, 0.7951, 0.5111, 0.3482, 0.5111, 0.401, 0.4609, 0.4173, 0.4299, 0.3746, 0.4609, 0.3319, 0.0, 0.587, 0.004322, 0.4636, 0.05708, 0.4636, 0.0614, 0.587, 0.7118, 0.8551, 0.7075, 0.9784, 0.6547, 0.9784, 0.6504, 0.8551, 0.6504, 0.7092, 0.6519, 0.5633, 0.7206, 0.5633, 0.7221, 0.7092, 0.2866, 0.6451, 0.2851, 0.7911, 0.2164, 0.7911, 0.2149, 0.6451, 0.7891, 0.216, 0.7876, 0.3619, 0.719, 0.3619, 0.7175, 0.216, 0.6504, 0.5632, 0.6519, 0.4173, 0.7206, 0.4173, 0.7221, 0.5632, 0.7937, 0.4173, 0.7922, 0.5632, 0.7235, 0.5632, 0.7221, 0.4173, 0.472, 0.3319, 0.4299, 0.274, 0.472, 0.216, 0.5401, 0.2381, 0.5401, 0.3098, 0.481, 0.7951, 0.4767, 0.9184, 0.424, 0.9184, 0.4196, 0.7951, 0.348, 0.6451, 0.3437, 0.7685, 0.2909, 0.7685, 0.2866, 0.6451, 0.4196, 0.7951, 0.4153, 0.9184, 0.3626, 0.9184, 0.3582, 0.7951, 0.5923, 0.3482, 0.5923, 0.401, 0.5421, 0.4173, 0.5111, 0.3746, 0.5421, 0.3319, 0.2047, 0.7687, 0.2004, 0.892, 0.1476, 0.892, 0.1433, 0.7687, 0.9598, 0.0, 0.9555, 0.1233, 0.9027, 0.1233, 0.8984, 0.0, 0.5787, 0.8551, 0.5802, 0.7092, 0.6489, 0.7092, 0.6504, 0.8551, 0.937, 0.5632, 0.9355, 0.7092, 0.8668, 0.7092, 0.8654, 0.5632, 0.8654, 0.7092, 0.8639, 0.8551, 0.7952, 0.8551, 0.7937, 0.7092, 0.5015, 0.7951, 0.503, 0.6492, 0.5717, 0.6492, 0.5732, 0.7951, 0.937, 0.4173, 0.9355, 0.5632, 0.8668, 0.5632, 0.8654, 0.4173, 0.5106, 0.6492, 0.4685, 0.5912, 0.5106, 0.5332, 0.5787, 0.5554, 0.5787, 0.627, 0.9882, 0.8551, 0.9838, 0.9784, 0.9311, 0.9784, 0.9268, 0.8551, 0.0614, 0.587, 0.05708, 0.7103, 0.004322, 0.7103, 0.0, 0.587, 0.0614, 0.8336, 0.05708, 0.957, 0.004322, 0.957, 0.0, 0.8336, 0.9294, 0.1233, 0.9796, 0.1396, 0.9796, 0.1924, 0.9294, 0.2087, 0.8984, 0.166, 0.0614, 0.2169, 0.05708, 0.3403, 0.004322, 0.3403, 0.0, 0.2169, 0.9268, 0.8551, 0.9224, 0.9784, 0.8697, 0.9784, 0.8654, 0.8551])
me_cylinder_007.materials.append(mat_material_004)
me_cylinder_007.use_remesh_fix_poles = True
me_cylinder_007.use_remesh_preserve_attributes = False
me_cylinder_007.use_mirror_vertex_groups = False
me_cylinder_007.update()
me_cylinder_010 = bpy.data.meshes.new('Cylinder.010')
me_cylinder_010.from_pydata([(5.667e-09, 1.155, -1.0), (1.001, 0.5776, -1.0), (1.001, -0.5776, -1.0), (-9.533e-08, -1.155, -1.0), (-1.001, -0.5776, -1.0), (-1.001, 0.5776, -1.0), (5.667e-09, 1.155, 6.561), (1.001, 0.5776, 6.561), (1.001, -0.5776, 6.561), (-9.533e-08, -1.155, 6.561), (-1.001, -0.5776, 6.561), (-1.001, 0.5776, 6.561), (3.741e-09, 0.7626, 6.992), (0.6604, 0.3813, 6.992), (0.6604, -0.3813, 6.992), (-6.293e-08, -0.7626, 6.992), (-0.6604, -0.3813, 6.992), (-0.6604, 0.3813, 6.992)], [], [(5, 4, 10, 11), (3, 2, 8, 9), (1, 0, 6, 7), (0, 5, 11, 6), (4, 3, 9, 10), (2, 1, 7, 8), (6, 11, 17, 12), (10, 9, 15, 16), (8, 7, 13, 14), (11, 10, 16, 17), (9, 8, 14, 15), (7, 6, 12, 13)])
me_cylinder_010.polygons.foreach_set('use_smooth', [True] * 12)
_uv = me_cylinder_010.uv_layers.new(name='UVMap')
_uv.uv.foreach_set('vector', [0.3131, 0.0, 0.4175, 0.04634, 0.4175, 0.8696, 0.3131, 0.8233, 0.5219, 0.0, 0.7306, 0.0, 0.7306, 0.8233, 0.5219, 0.8233, 1.192e-07, 0.04634, 0.1044, 0.0, 0.1044, 0.8233, 0.0, 0.8696, 0.1044, 0.0, 0.3131, 0.0, 0.3131, 0.8233, 0.1044, 0.8233, 0.4175, 0.04634, 0.5219, 0.0, 0.5219, 0.8233, 0.4175, 0.8696, 0.7306, 0.0, 0.835, 0.04634, 0.835, 0.8696, 0.7306, 0.8233, 0.1044, 0.8233, 0.3131, 0.8233, 0.2687, 0.9734, 0.1488, 0.9734, 0.4175, 0.8696, 0.5219, 0.8233, 0.5663, 0.9734, 0.5064, 1.0, 0.7306, 0.8233, 0.835, 0.8696, 0.7461, 1.0, 0.6862, 0.9734, 0.3131, 0.8233, 0.4175, 0.8696, 0.3286, 1.0, 0.2687, 0.9734, 0.5219, 0.8233, 0.7306, 0.8233, 0.6862, 0.9734, 0.5663, 0.9734, 0.0, 0.8696, 0.1044, 0.8233, 0.1488, 0.9734, 0.08886, 1.0])
me_cylinder_010.materials.append(mat_material_002)
me_cylinder_010.use_remesh_fix_poles = True
me_cylinder_010.use_remesh_preserve_attributes = False
me_cylinder_010.use_mirror_vertex_groups = False
me_cylinder_010.update()

# ---- objects
ob_cylinder = bpy.data.objects.new('Cylinder', me_cylinder)
ob_cube_004 = bpy.data.objects.new('Cube.004', me_cube_007)
ob_cylinder_005 = bpy.data.objects.new('Cylinder.005', me_cylinder_007)
ob_cylinder_009 = bpy.data.objects.new('Cylinder.009', me_cylinder_010)

# ---- transforms, parenting, visibility, modifiers, constraints
ob_cylinder.location = (0.00111, -0.0001146, 22.97)
ob_cylinder.lineart.crease_threshold = 0.0
ob_cube_004.location = (-0.6446, 0.7112, 30.69)
ob_cube_004.rotation_euler = (3.159, -0.04205, 2.104)
ob_cube_004.scale = (0.3534, 0.3534, 0.3534)
ob_cube_004.lineart.crease_threshold = 0.0
ob_cylinder_005.location = (-0.8735, 1.108, 31.42)
ob_cylinder_005.rotation_euler = (0.04206, 0.01708, 0.5336)
ob_cylinder_005.scale = (0.3575, 0.3578, 0.5388)
ob_cylinder_005.lineart.crease_threshold = 0.0
ob_cylinder_009.location = (0.0, 0.0, 0.0)
ob_cylinder_009.lineart.crease_threshold = 0.0

# ---- collection membership
col_collection.objects.link(ob_cylinder)
col_collection.objects.link(ob_cube_004)
col_collection.objects.link(ob_cylinder_005)
col_collection.objects.link(ob_cylinder_009)

# ---- scene / render settings (as saved in the file)
scene.frame_start = 1; scene.frame_end = 250; scene.frame_set(1)
scene.render.engine = 'BLENDER_EEVEE_NEXT'
scene.cycles.use_denoising = False
scene.cycles.samples = 128
scene.cycles.sampling_pattern = 'TABULATED_SOBOL'
scene.cycles.use_adaptive_sampling = False
scene.cycles.use_light_tree = False
scene.view_settings.view_transform = 'Filmic'
bpy.context.view_layer.update()

# ---- added for rendering (the .blend has no active camera and no usable light): camera, sun
cam_auto = bpy.data.cameras.new('AutoCamera')
cam_auto.lens = 50.0
cam_auto.sensor_width = 36.0
cam_auto.clip_end = 1000.0
ob_auto_camera = bpy.data.objects.new('AutoCamera', cam_auto)
scene.collection.objects.link(ob_auto_camera)
ob_auto_camera.location = (49.0189, -58.4335, 64.0066)
ob_auto_camera.rotation_euler = (1.09748, -7.21219e-08, 0.694738)
scene.camera = ob_auto_camera
light_auto_sun = bpy.data.lights.new('AutoSun', 'SUN')
light_auto_sun.energy = 3.0
light_auto_sun.angle = 0.0523599
ob_auto_sun = bpy.data.objects.new('AutoSun', light_auto_sun)
scene.collection.objects.link(ob_auto_sun)
ob_auto_sun.rotation_euler = (0.872665, 0.174533, 0.523599)
bpy.context.view_layer.update()
